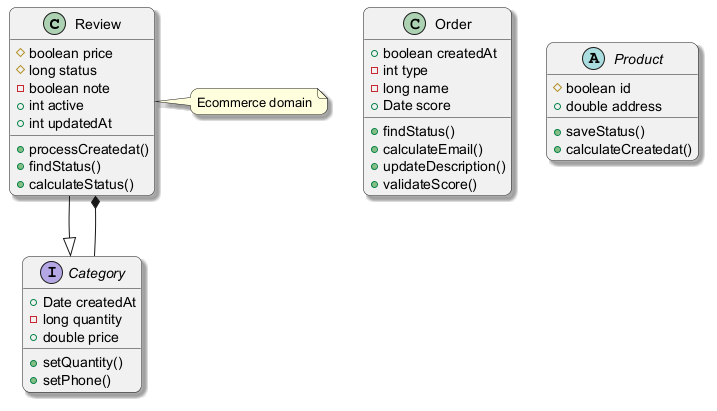

The diagram above was rendered by PlantUML. Its source (embedded in the PNG):
@startuml
skinparam backgroundColor #FFFFFF
skinparam roundCorner 15
skinparam shadowing true
class Review {
  #boolean price
  #long status
  -boolean note
  +int active
  +int updatedAt
  +processCreatedat()
  +findStatus()
  +calculateStatus()
}
interface Category {
  +Date createdAt
  -long quantity
  +double price
  +setQuantity()
  +setPhone()
}
class Order {
  +boolean createdAt
  -int type
  -long name
  +Date score
  +findStatus()
  +calculateEmail()
  +updateDescription()
  +validateScore()
}
abstract class Product {
  #boolean id
  +double address
  +saveStatus()
  +calculateCreatedat()
}
Review --|> Category
Category --* Review
note right of Review : Ecommerce domain
@enduml